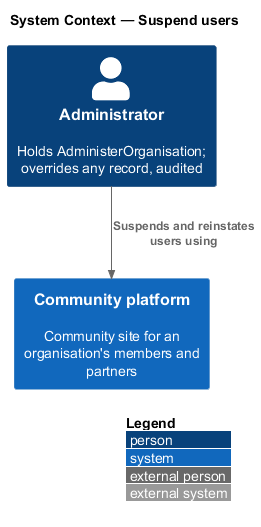

The diagram above was rendered by PlantUML. Its source (embedded in the PNG):
@startuml
!include <C4/C4_Context>
LAYOUT_WITH_LEGEND()
title System Context — Suspend users
Person(admin, "Administrator", "Holds AdministerOrganisation; overrides any record, audited")
System(community, "Community platform", "Community site for an organisation's members and partners")
Rel(admin, community, "Suspends and reinstates users using")
@enduml